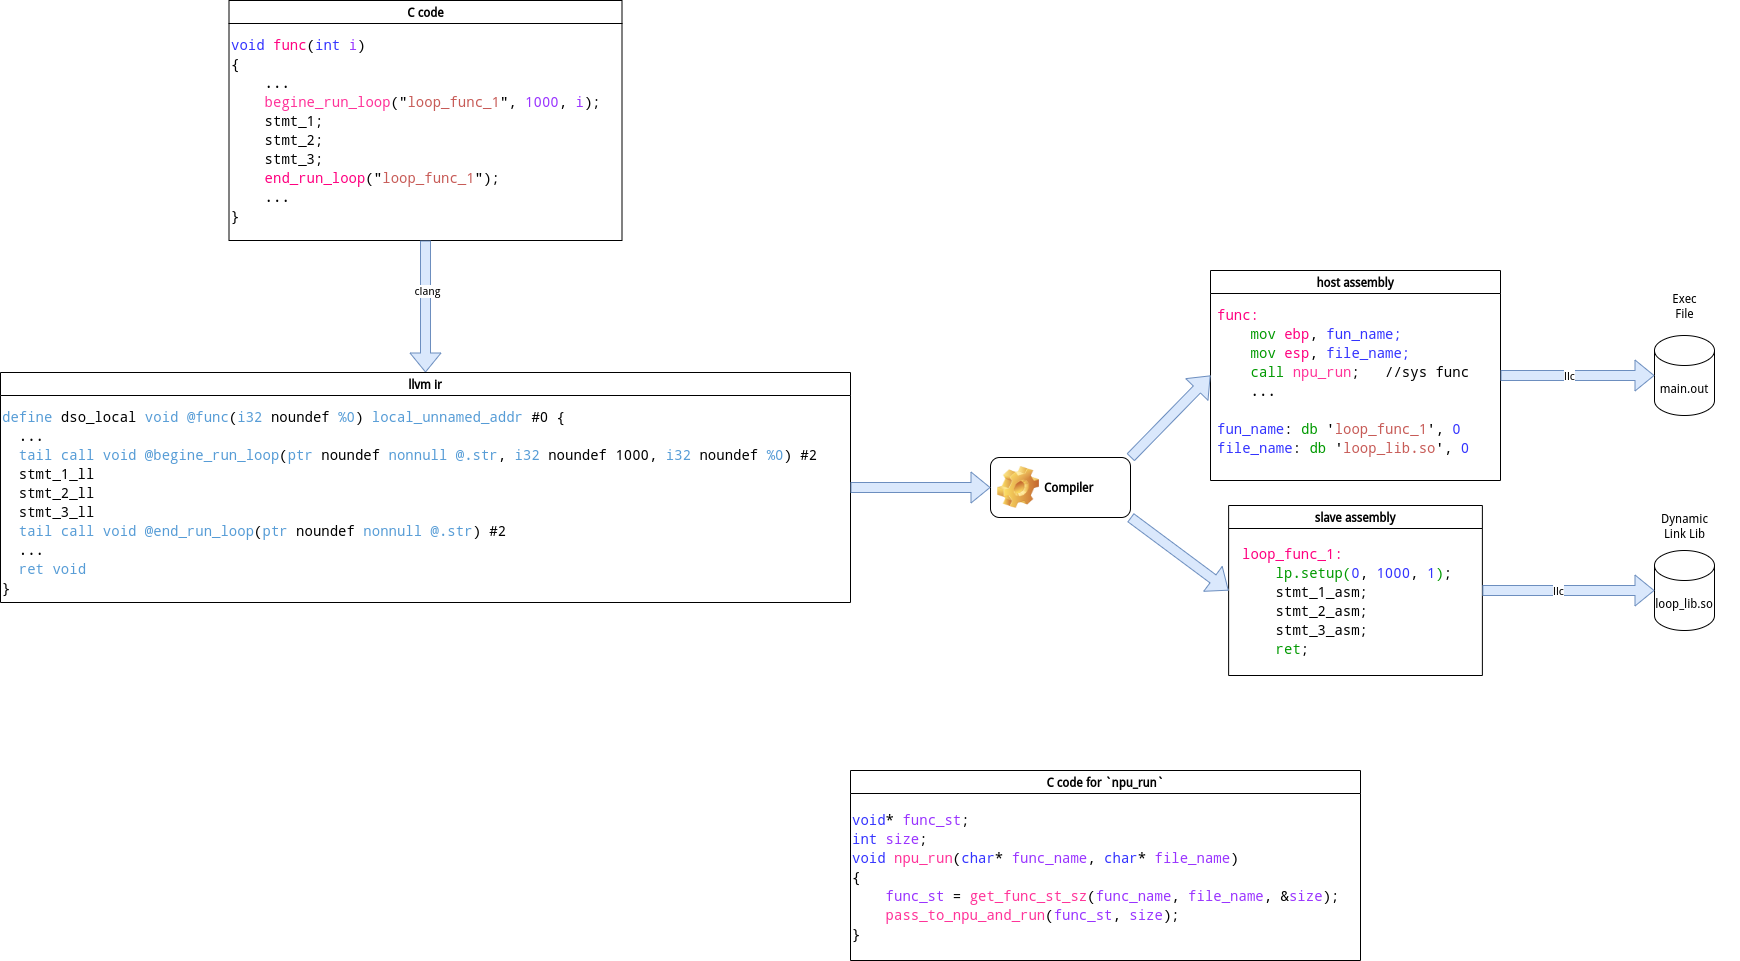

The diagram above was exported from draw.io. Its source (the exported page's mxGraphModel, read from the mxfile embedded in the PNG):
<mxGraphModel dx="2074" dy="1239" grid="1" gridSize="10" guides="1" tooltips="1" connect="1" arrows="1" fold="1" page="1" pageScale="1" pageWidth="827" pageHeight="1169" math="0" shadow="0">
  <root>
    <mxCell id="0" />
    <mxCell id="1" parent="0" />
    <mxCell id="Uc9ylW25rm6URHwA_mru-2" value="C code" style="swimlane;whiteSpace=wrap;html=1;" parent="1" vertex="1">
      <mxGeometry x="508.5" y="110" width="393" height="240" as="geometry" />
    </mxCell>
    <mxCell id="Uc9ylW25rm6URHwA_mru-4" value="&lt;div style=&quot;font-family: &amp;quot;Droid Sans Mono&amp;quot;, &amp;quot;monospace&amp;quot;, monospace; font-size: 14px; line-height: 19px; white-space-collapse: preserve;&quot;&gt;&lt;div style=&quot;&quot;&gt;&lt;font style=&quot;&quot; color=&quot;#3333ff&quot;&gt;void&lt;/font&gt;&lt;font style=&quot;&quot; color=&quot;#dadada&quot;&gt; &lt;/font&gt;&lt;font style=&quot;&quot; color=&quot;#ff0080&quot;&gt;func&lt;/font&gt;(&lt;font style=&quot;&quot; color=&quot;#3333ff&quot;&gt;int&lt;/font&gt;&lt;font style=&quot;&quot; color=&quot;#dadada&quot;&gt; &lt;/font&gt;&lt;font style=&quot;&quot; color=&quot;#9933ff&quot;&gt;i&lt;/font&gt;)&lt;/div&gt;&lt;div style=&quot;&quot;&gt;{&lt;/div&gt;&lt;div style=&quot;&quot;&gt;&lt;font color=&quot;#dadada&quot;&gt;    &lt;/font&gt;...&lt;/div&gt;&lt;div style=&quot;&quot;&gt;&lt;font style=&quot;&quot; color=&quot;#dadada&quot;&gt;    &lt;/font&gt;&lt;font style=&quot;&quot; color=&quot;#ff3399&quot;&gt;begine_run_loop&lt;/font&gt;(&quot;&lt;font color=&quot;#c75b57&quot;&gt;loop_func_1&lt;/font&gt;&quot;,&lt;font style=&quot;&quot; color=&quot;#dadada&quot;&gt; &lt;/font&gt;&lt;font style=&quot;&quot; color=&quot;#9933ff&quot;&gt;1000&lt;/font&gt;,&lt;font style=&quot;&quot; color=&quot;#dadada&quot;&gt; &lt;/font&gt;&lt;font style=&quot;&quot; color=&quot;#9933ff&quot;&gt;i&lt;/font&gt;);&lt;/div&gt;&lt;div style=&quot;&quot;&gt;&lt;font color=&quot;#dadada&quot;&gt;    &lt;/font&gt;stmt_1;&lt;/div&gt;&lt;div style=&quot;&quot;&gt;    stmt_2;&lt;/div&gt;&lt;div style=&quot;&quot;&gt;    stmt_3;&lt;/div&gt;&lt;div style=&quot;&quot;&gt;&lt;font color=&quot;#dadada&quot;&gt;    &lt;/font&gt;&lt;font color=&quot;#ff0080&quot;&gt;end_run_loop&lt;/font&gt;(&quot;&lt;font color=&quot;#c75b57&quot;&gt;loop_func_1&lt;/font&gt;&quot;);&lt;/div&gt;&lt;div style=&quot;&quot;&gt;&lt;font style=&quot;&quot; color=&quot;#dadada&quot;&gt;    &lt;/font&gt;...&lt;/div&gt;&lt;div style=&quot;&quot;&gt;}&lt;/div&gt;&lt;/div&gt;" style="text;html=1;align=left;verticalAlign=middle;resizable=0;points=[];autosize=1;strokeColor=none;fillColor=none;" parent="Uc9ylW25rm6URHwA_mru-2" vertex="1">
      <mxGeometry y="30" width="390" height="200" as="geometry" />
    </mxCell>
    <mxCell id="Uc9ylW25rm6URHwA_mru-5" value="Compiler" style="label;whiteSpace=wrap;html=1;image=img/clipart/Gear_128x128.png" parent="1" vertex="1">
      <mxGeometry x="1270" y="567" width="140" height="60" as="geometry" />
    </mxCell>
    <mxCell id="Uc9ylW25rm6URHwA_mru-6" value="" style="shape=flexArrow;endArrow=classic;html=1;rounded=0;fillColor=#dae8fc;strokeColor=#6c8ebf;entryX=0.5;entryY=0;entryDx=0;entryDy=0;exitX=0.5;exitY=1;exitDx=0;exitDy=0;" parent="1" source="Uc9ylW25rm6URHwA_mru-2" target="Uc9ylW25rm6URHwA_mru-24" edge="1">
      <mxGeometry width="50" height="50" relative="1" as="geometry">
        <mxPoint x="750" y="390" as="sourcePoint" />
        <mxPoint x="690" y="440" as="targetPoint" />
      </mxGeometry>
    </mxCell>
    <mxCell id="Uc9ylW25rm6URHwA_mru-27" value="clang" style="edgeLabel;html=1;align=center;verticalAlign=middle;resizable=0;points=[];" parent="Uc9ylW25rm6URHwA_mru-6" vertex="1" connectable="0">
      <mxGeometry x="-0.2435" y="1" relative="1" as="geometry">
        <mxPoint as="offset" />
      </mxGeometry>
    </mxCell>
    <mxCell id="Uc9ylW25rm6URHwA_mru-7" value="host assembly" style="swimlane;whiteSpace=wrap;html=1;" parent="1" vertex="1">
      <mxGeometry x="1490" y="380" width="290" height="210" as="geometry" />
    </mxCell>
    <mxCell id="Uc9ylW25rm6URHwA_mru-8" value="&lt;div style=&quot;font-family: &amp;quot;Droid Sans Mono&amp;quot;, &amp;quot;monospace&amp;quot;, monospace; font-size: 14px; line-height: 19px; white-space-collapse: preserve;&quot;&gt;&lt;div style=&quot;&quot;&gt;&lt;font style=&quot;&quot; color=&quot;#ff0080&quot;&gt;func:&lt;/font&gt;&lt;/div&gt;&lt;div style=&quot;&quot;&gt;&lt;font color=&quot;#dadada&quot;&gt;    &lt;/font&gt;&lt;font color=&quot;#009900&quot;&gt;mov &lt;/font&gt;&lt;font color=&quot;#ff0080&quot;&gt;ebp&lt;/font&gt;,&lt;font color=&quot;#009900&quot;&gt; &lt;/font&gt;&lt;span style=&quot;color: rgb(51, 51, 255); background-color: initial;&quot;&gt;fun_name;&lt;/span&gt;&lt;/div&gt;&lt;div style=&quot;&quot;&gt;&lt;span style=&quot;color: rgb(51, 51, 255); background-color: initial;&quot;&gt;    &lt;/span&gt;&lt;font style=&quot;background-color: initial;&quot; color=&quot;#009900&quot;&gt;mov &lt;/font&gt;&lt;font style=&quot;background-color: initial;&quot; color=&quot;#ff0080&quot;&gt;esp&lt;/font&gt;,&lt;font style=&quot;background-color: initial;&quot; color=&quot;#009900&quot;&gt; &lt;/font&gt;&lt;span style=&quot;background-color: initial; color: rgb(51, 51, 255);&quot;&gt;file_name;&lt;/span&gt;&lt;/div&gt;&lt;div style=&quot;&quot;&gt;&lt;font style=&quot;&quot; color=&quot;#dadada&quot;&gt;    &lt;/font&gt;&lt;font color=&quot;#009900&quot;&gt;call&lt;/font&gt;&lt;font style=&quot;&quot; color=&quot;#dadada&quot;&gt; &lt;/font&gt;&lt;font style=&quot;&quot; color=&quot;#ff3399&quot;&gt;npu_run&lt;/font&gt;&lt;span style=&quot;background-color: initial;&quot;&gt;;   //sys func&lt;/span&gt;&lt;/div&gt;&lt;div style=&quot;&quot;&gt;&lt;font style=&quot;&quot; color=&quot;#dadada&quot;&gt;    &lt;/font&gt;...&lt;/div&gt;&lt;div style=&quot;&quot;&gt;&lt;br&gt;&lt;/div&gt;&lt;div style=&quot;&quot;&gt;&lt;div style=&quot;line-height: 19px;&quot;&gt;&lt;font color=&quot;#3333ff&quot;&gt;fun_name&lt;/font&gt;:&lt;font color=&quot;#dadada&quot;&gt; &lt;/font&gt;&lt;font color=&quot;#009900&quot;&gt;db&lt;/font&gt;&lt;font color=&quot;#dadada&quot;&gt; &lt;/font&gt;'&lt;font color=&quot;#c75b57&quot;&gt;loop_func_1&lt;/font&gt;', &lt;font color=&quot;#3333ff&quot;&gt;0&lt;/font&gt;&lt;/div&gt;&lt;div style=&quot;line-height: 19px;&quot;&gt;&lt;font color=&quot;#3333ff&quot;&gt;file_name&lt;/font&gt;:&lt;font color=&quot;#dadada&quot;&gt; &lt;/font&gt;&lt;font color=&quot;#009900&quot;&gt;db&lt;/font&gt;&lt;font color=&quot;#dadada&quot;&gt; &lt;/font&gt;'&lt;font color=&quot;#c75b57&quot;&gt;loop_lib.so&lt;/font&gt;', &lt;font color=&quot;#3333ff&quot;&gt;0&lt;/font&gt;&lt;font color=&quot;#3333ff&quot;&gt;&lt;br&gt;&lt;/font&gt;&lt;/div&gt;&lt;/div&gt;&lt;/div&gt;" style="text;html=1;align=left;verticalAlign=middle;resizable=0;points=[];autosize=1;strokeColor=none;fillColor=none;" parent="Uc9ylW25rm6URHwA_mru-7" vertex="1">
      <mxGeometry x="5" y="26" width="280" height="170" as="geometry" />
    </mxCell>
    <mxCell id="Uc9ylW25rm6URHwA_mru-9" value="slave assembly" style="swimlane;whiteSpace=wrap;html=1;" parent="1" vertex="1">
      <mxGeometry x="1508.13" y="615" width="253.75" height="170" as="geometry" />
    </mxCell>
    <mxCell id="Uc9ylW25rm6URHwA_mru-10" value="&lt;div style=&quot;font-family: &amp;quot;Droid Sans Mono&amp;quot;, &amp;quot;monospace&amp;quot;, monospace; font-size: 14px; line-height: 19px; white-space-collapse: preserve;&quot;&gt;&lt;div style=&quot;&quot;&gt;&lt;span style=&quot;color: rgb(255, 0, 128);&quot;&gt;loop_func_1:&lt;/span&gt;&lt;/div&gt;&lt;div style=&quot;&quot;&gt;&lt;font color=&quot;#dadada&quot;&gt;    &lt;/font&gt;&lt;font style=&quot;background-color: initial;&quot; color=&quot;#009900&quot;&gt;lp.setup(&lt;/font&gt;&lt;span style=&quot;color: rgb(51, 51, 255);&quot;&gt;0&lt;/span&gt;,&lt;font style=&quot;background-color: initial;&quot; color=&quot;#009900&quot;&gt; &lt;/font&gt;&lt;span style=&quot;color: rgb(51, 51, 255);&quot;&gt;1000&lt;/span&gt;, &lt;span style=&quot;color: rgb(51, 51, 255);&quot;&gt;1&lt;/span&gt;&lt;font style=&quot;background-color: initial;&quot; color=&quot;#009900&quot;&gt;)&lt;/font&gt;&lt;span style=&quot;background-color: initial;&quot;&gt;;&lt;/span&gt;&lt;/div&gt;&lt;div style=&quot;&quot;&gt;    stmt_1_asm;&lt;/div&gt;&lt;div style=&quot;&quot;&gt;    stmt_2_asm;&lt;/div&gt;&lt;div style=&quot;&quot;&gt;    stmt_3_asm;&lt;/div&gt;&lt;div style=&quot;&quot;&gt;&lt;span style=&quot;color: rgb(0, 153, 0);&quot;&gt;    ret&lt;/span&gt;&lt;span style=&quot;background-color: initial;&quot;&gt;;&lt;/span&gt;&lt;/div&gt;&lt;/div&gt;" style="text;html=1;align=left;verticalAlign=middle;resizable=0;points=[];autosize=1;strokeColor=none;fillColor=none;" parent="Uc9ylW25rm6URHwA_mru-9" vertex="1">
      <mxGeometry x="11.88" y="31" width="230" height="130" as="geometry" />
    </mxCell>
    <mxCell id="Uc9ylW25rm6URHwA_mru-11" value="" style="shape=flexArrow;endArrow=classic;html=1;rounded=0;fillColor=#dae8fc;strokeColor=#6c8ebf;entryX=0;entryY=0.5;entryDx=0;entryDy=0;exitX=1;exitY=0;exitDx=0;exitDy=0;" parent="1" source="Uc9ylW25rm6URHwA_mru-5" target="Uc9ylW25rm6URHwA_mru-7" edge="1">
      <mxGeometry width="50" height="50" relative="1" as="geometry">
        <mxPoint x="1440" y="570" as="sourcePoint" />
        <mxPoint x="1490" y="460" as="targetPoint" />
      </mxGeometry>
    </mxCell>
    <mxCell id="Uc9ylW25rm6URHwA_mru-12" value="" style="shape=flexArrow;endArrow=classic;html=1;rounded=0;exitX=1;exitY=1;exitDx=0;exitDy=0;fillColor=#dae8fc;strokeColor=#6c8ebf;entryX=0;entryY=0.5;entryDx=0;entryDy=0;" parent="1" source="Uc9ylW25rm6URHwA_mru-5" target="Uc9ylW25rm6URHwA_mru-9" edge="1">
      <mxGeometry width="50" height="50" relative="1" as="geometry">
        <mxPoint x="1230" y="607" as="sourcePoint" />
        <mxPoint x="1600" y="720" as="targetPoint" />
      </mxGeometry>
    </mxCell>
    <mxCell id="Uc9ylW25rm6URHwA_mru-14" value="main.out" style="shape=cylinder3;whiteSpace=wrap;html=1;boundedLbl=1;backgroundOutline=1;size=15;" parent="1" vertex="1">
      <mxGeometry x="1934" y="445" width="60" height="80" as="geometry" />
    </mxCell>
    <mxCell id="Uc9ylW25rm6URHwA_mru-15" value="loop_lib.so" style="shape=cylinder3;whiteSpace=wrap;html=1;boundedLbl=1;backgroundOutline=1;size=15;" parent="1" vertex="1">
      <mxGeometry x="1934" y="660" width="60" height="80" as="geometry" />
    </mxCell>
    <mxCell id="Uc9ylW25rm6URHwA_mru-16" value="" style="shape=flexArrow;endArrow=classic;html=1;rounded=0;fillColor=#dae8fc;strokeColor=#6c8ebf;entryX=0;entryY=0.5;entryDx=0;entryDy=0;entryPerimeter=0;exitX=1;exitY=0.5;exitDx=0;exitDy=0;" parent="1" source="Uc9ylW25rm6URHwA_mru-9" target="Uc9ylW25rm6URHwA_mru-15" edge="1">
      <mxGeometry width="50" height="50" relative="1" as="geometry">
        <mxPoint x="1734" y="700" as="sourcePoint" />
        <mxPoint x="1559" y="720" as="targetPoint" />
      </mxGeometry>
    </mxCell>
    <mxCell id="Uc9ylW25rm6URHwA_mru-17" value="llc" style="edgeLabel;html=1;align=center;verticalAlign=middle;resizable=0;points=[];" parent="Uc9ylW25rm6URHwA_mru-16" vertex="1" connectable="0">
      <mxGeometry x="-0.1154" relative="1" as="geometry">
        <mxPoint as="offset" />
      </mxGeometry>
    </mxCell>
    <mxCell id="Uc9ylW25rm6URHwA_mru-18" value="" style="shape=flexArrow;endArrow=classic;html=1;rounded=0;fillColor=#dae8fc;strokeColor=#6c8ebf;entryX=0;entryY=0.5;entryDx=0;entryDy=0;entryPerimeter=0;exitX=1;exitY=0.5;exitDx=0;exitDy=0;" parent="1" source="Uc9ylW25rm6URHwA_mru-7" target="Uc9ylW25rm6URHwA_mru-14" edge="1">
      <mxGeometry width="50" height="50" relative="1" as="geometry">
        <mxPoint x="1784" y="490" as="sourcePoint" />
        <mxPoint x="1944" y="710" as="targetPoint" />
      </mxGeometry>
    </mxCell>
    <mxCell id="Uc9ylW25rm6URHwA_mru-19" value="llc" style="edgeLabel;html=1;align=center;verticalAlign=middle;resizable=0;points=[];" parent="Uc9ylW25rm6URHwA_mru-18" vertex="1" connectable="0">
      <mxGeometry x="-0.1154" relative="1" as="geometry">
        <mxPoint as="offset" />
      </mxGeometry>
    </mxCell>
    <mxCell id="Uc9ylW25rm6URHwA_mru-20" value="&lt;span style=&quot;text-wrap: wrap;&quot;&gt;Exec File&lt;/span&gt;" style="text;html=1;align=center;verticalAlign=middle;resizable=0;points=[];autosize=1;strokeColor=none;fillColor=none;" parent="1" vertex="1">
      <mxGeometry x="1929" y="400" width="70" height="30" as="geometry" />
    </mxCell>
    <mxCell id="Uc9ylW25rm6URHwA_mru-21" value="&lt;span style=&quot;text-wrap: wrap;&quot;&gt;Dynamic Link Lib&lt;/span&gt;" style="text;html=1;align=center;verticalAlign=middle;resizable=0;points=[];autosize=1;strokeColor=none;fillColor=none;" parent="1" vertex="1">
      <mxGeometry x="1909" y="620" width="110" height="30" as="geometry" />
    </mxCell>
    <mxCell id="Uc9ylW25rm6URHwA_mru-22" value="C code for `npu_run`" style="swimlane;whiteSpace=wrap;html=1;" parent="1" vertex="1">
      <mxGeometry x="1130" y="880" width="510" height="190" as="geometry" />
    </mxCell>
    <mxCell id="Uc9ylW25rm6URHwA_mru-23" value="&lt;div style=&quot;font-family: &amp;quot;Droid Sans Mono&amp;quot;, &amp;quot;monospace&amp;quot;, monospace; font-size: 14px; line-height: 19px; white-space-collapse: preserve;&quot;&gt;&lt;div style=&quot;&quot;&gt;&lt;font style=&quot;background-color: initial;&quot; color=&quot;#3333ff&quot;&gt;void&lt;/font&gt;&lt;span style=&quot;background-color: initial;&quot;&gt;* &lt;/span&gt;&lt;span style=&quot;background-color: initial; color: rgb(153, 51, 255);&quot;&gt;func_st&lt;/span&gt;&lt;span style=&quot;background-color: initial;&quot;&gt;;&lt;/span&gt;&lt;br&gt;&lt;/div&gt;&lt;div style=&quot;&quot;&gt;&lt;span style=&quot;color: rgb(51, 51, 255);&quot;&gt;int &lt;/span&gt;&lt;span style=&quot;color: rgb(153, 51, 255); background-color: initial;&quot;&gt;size&lt;/span&gt;&lt;span style=&quot;background-color: initial;&quot;&gt;;&lt;/span&gt;&lt;span style=&quot;background-color: initial;&quot;&gt;&lt;br&gt;&lt;/span&gt;&lt;/div&gt;&lt;div style=&quot;&quot;&gt;&lt;font style=&quot;&quot; color=&quot;#3333ff&quot;&gt;void&lt;/font&gt;&lt;font style=&quot;&quot; color=&quot;#dadada&quot;&gt; &lt;/font&gt;&lt;span style=&quot;color: rgb(255, 51, 153);&quot;&gt;npu_run&lt;/span&gt;(&lt;font style=&quot;&quot; color=&quot;#3333ff&quot;&gt;char&lt;/font&gt;*&lt;font style=&quot;&quot; color=&quot;#dadada&quot;&gt; &lt;/font&gt;&lt;font color=&quot;#9933ff&quot;&gt;func_name&lt;/font&gt;,&lt;font color=&quot;#9933ff&quot;&gt; &lt;/font&gt;&lt;font style=&quot;background-color: initial;&quot; color=&quot;#3333ff&quot;&gt;char&lt;/font&gt;&lt;span style=&quot;background-color: initial;&quot;&gt;*&lt;/span&gt;&lt;font style=&quot;background-color: initial;&quot; color=&quot;#dadada&quot;&gt; &lt;/font&gt;&lt;font style=&quot;background-color: initial;&quot; color=&quot;#9933ff&quot;&gt;file_name&lt;/font&gt;&lt;span style=&quot;background-color: initial;&quot;&gt;)&lt;/span&gt;&lt;/div&gt;&lt;div style=&quot;&quot;&gt;{&lt;/div&gt;&lt;div style=&quot;&quot;&gt;&lt;span style=&quot;color: rgb(153, 51, 255); background-color: initial;&quot;&gt;    func_st &lt;/span&gt;&lt;span style=&quot;background-color: initial;&quot;&gt;= &lt;/span&gt;&lt;span style=&quot;color: rgb(255, 51, 153); background-color: initial;&quot;&gt;get_func_st_sz&lt;/span&gt;&lt;span style=&quot;background-color: initial;&quot;&gt;(&lt;/span&gt;&lt;font style=&quot;background-color: initial;&quot; color=&quot;#9933ff&quot;&gt;func_name&lt;/font&gt;,&lt;font style=&quot;background-color: initial;&quot; color=&quot;#9933ff&quot;&gt; &lt;/font&gt;&lt;span style=&quot;color: rgb(153, 51, 255); background-color: initial;&quot;&gt;file_name&lt;/span&gt;&lt;span style=&quot;background-color: initial;&quot;&gt;, &lt;/span&gt;&lt;span style=&quot;background-color: initial;&quot;&gt;&amp;amp;&lt;/span&gt;&lt;span style=&quot;background-color: initial; color: rgb(153, 51, 255);&quot;&gt;size&lt;/span&gt;&lt;span style=&quot;background-color: initial;&quot;&gt;);&lt;/span&gt;&lt;/div&gt;&lt;div style=&quot;&quot;&gt;&lt;span style=&quot;color: rgb(255, 51, 153);&quot;&gt;    pass_to_npu_and_run&lt;/span&gt;&lt;span style=&quot;background-color: initial;&quot;&gt;(&lt;/span&gt;&lt;span style=&quot;color: rgb(153, 51, 255);&quot;&gt;func_st&lt;/span&gt;,&lt;font style=&quot;background-color: initial;&quot; color=&quot;#9933ff&quot;&gt; &lt;/font&gt;&lt;span style=&quot;background-color: initial; color: rgb(153, 51, 255);&quot;&gt;size&lt;/span&gt;&lt;span style=&quot;background-color: initial;&quot;&gt;);&lt;/span&gt;&lt;span style=&quot;background-color: initial;&quot;&gt;&lt;br&gt;&lt;/span&gt;&lt;/div&gt;&lt;div style=&quot;&quot;&gt;&lt;span style=&quot;background-color: initial;&quot;&gt;}&lt;/span&gt;&lt;/div&gt;&lt;/div&gt;" style="text;html=1;align=left;verticalAlign=middle;resizable=0;points=[];autosize=1;strokeColor=none;fillColor=none;" parent="Uc9ylW25rm6URHwA_mru-22" vertex="1">
      <mxGeometry y="32" width="510" height="150" as="geometry" />
    </mxCell>
    <mxCell id="Uc9ylW25rm6URHwA_mru-24" value="llvm ir" style="swimlane;whiteSpace=wrap;html=1;" parent="1" vertex="1">
      <mxGeometry x="280" y="482" width="850" height="230" as="geometry" />
    </mxCell>
    <mxCell id="Uc9ylW25rm6URHwA_mru-25" value="&lt;div style=&quot;font-family: &amp;quot;Droid Sans Mono&amp;quot;, &amp;quot;monospace&amp;quot;, monospace; font-size: 14px; line-height: 19px; white-space-collapse: preserve;&quot;&gt;&lt;div style=&quot;&quot;&gt;&lt;div style=&quot;line-height: 19px;&quot;&gt;&lt;div style=&quot;&quot;&gt;&lt;span style=&quot;color: rgb(86, 156, 214);&quot;&gt;define&lt;/span&gt;&lt;font color=&quot;#dadada&quot;&gt; &lt;/font&gt;dso_local&lt;font color=&quot;#dadada&quot;&gt; &lt;/font&gt;&lt;span style=&quot;color: rgb(86, 156, 214);&quot;&gt;void&lt;/span&gt;&lt;font color=&quot;#dadada&quot;&gt; &lt;/font&gt;&lt;span style=&quot;color: rgb(86, 156, 214);&quot;&gt;@func&lt;/span&gt;(&lt;span style=&quot;color: rgb(86, 156, 214);&quot;&gt;i32&lt;/span&gt;&lt;font color=&quot;#dadada&quot;&gt; &lt;/font&gt;noundef&lt;font color=&quot;#dadada&quot;&gt; &lt;/font&gt;&lt;span style=&quot;color: rgb(86, 156, 214);&quot;&gt;%0&lt;/span&gt;)&lt;font color=&quot;#dadada&quot;&gt; &lt;/font&gt;&lt;span style=&quot;color: rgb(86, 156, 214);&quot;&gt;local_unnamed_addr&lt;/span&gt;&lt;font color=&quot;#dadada&quot;&gt; &lt;/font&gt;#0 {&lt;/div&gt;&lt;div style=&quot;&quot;&gt;  ...&lt;/div&gt;&lt;div style=&quot;&quot;&gt;&lt;font color=&quot;#dadada&quot;&gt;  &lt;/font&gt;&lt;span style=&quot;color: rgb(86, 156, 214);&quot;&gt;tail&lt;/span&gt;&lt;font color=&quot;#dadada&quot;&gt; &lt;/font&gt;&lt;span style=&quot;color: rgb(86, 156, 214);&quot;&gt;call&lt;/span&gt;&lt;font color=&quot;#dadada&quot;&gt; &lt;/font&gt;&lt;span style=&quot;color: rgb(86, 156, 214);&quot;&gt;void&lt;/span&gt;&lt;font color=&quot;#dadada&quot;&gt; &lt;/font&gt;&lt;span style=&quot;color: rgb(86, 156, 214);&quot;&gt;@begine_run_loop&lt;/span&gt;(&lt;span style=&quot;color: rgb(86, 156, 214);&quot;&gt;ptr&lt;/span&gt;&lt;font color=&quot;#dadada&quot;&gt; &lt;/font&gt;noundef&lt;font color=&quot;#dadada&quot;&gt; &lt;/font&gt;&lt;span style=&quot;color: rgb(86, 156, 214);&quot;&gt;nonnull&lt;/span&gt;&lt;font color=&quot;#dadada&quot;&gt; &lt;/font&gt;&lt;span style=&quot;color: rgb(86, 156, 214);&quot;&gt;@.str&lt;/span&gt;,&lt;font color=&quot;#dadada&quot;&gt; &lt;/font&gt;&lt;span style=&quot;color: rgb(86, 156, 214);&quot;&gt;i32&lt;/span&gt; noundef 1000,&lt;font color=&quot;#dadada&quot;&gt; &lt;/font&gt;&lt;span style=&quot;color: rgb(86, 156, 214);&quot;&gt;i32&lt;/span&gt;&lt;font color=&quot;#dadada&quot;&gt; &lt;/font&gt;noundef&lt;font color=&quot;#dadada&quot;&gt; &lt;/font&gt;&lt;span style=&quot;color: rgb(86, 156, 214);&quot;&gt;%0&lt;/span&gt;) #2&lt;/div&gt;&lt;div style=&quot;&quot;&gt;&lt;font color=&quot;#dadada&quot;&gt;  &lt;/font&gt;&lt;span style=&quot;background-color: initial;&quot;&gt;stmt_1_ll&lt;/span&gt;&lt;/div&gt;&lt;div style=&quot;&quot;&gt;&lt;span style=&quot;background-color: initial;&quot;&gt;  stmt_2_ll&lt;/span&gt;&lt;/div&gt;&lt;div style=&quot;&quot;&gt;&lt;span style=&quot;background-color: initial;&quot;&gt;  stmt_3_ll&lt;/span&gt;&lt;/div&gt;&lt;div style=&quot;&quot;&gt;&lt;span style=&quot;color: rgb(86, 156, 214);&quot;&gt;  tail&lt;/span&gt;&lt;font color=&quot;#dadada&quot;&gt; &lt;/font&gt;&lt;span style=&quot;color: rgb(86, 156, 214);&quot;&gt;call&lt;/span&gt;&lt;font color=&quot;#dadada&quot;&gt; &lt;/font&gt;&lt;span style=&quot;color: rgb(86, 156, 214);&quot;&gt;void&lt;/span&gt;&lt;font color=&quot;#dadada&quot;&gt; &lt;/font&gt;&lt;span style=&quot;color: rgb(86, 156, 214);&quot;&gt;@end_run_loop&lt;/span&gt;(&lt;span style=&quot;color: rgb(86, 156, 214);&quot;&gt;ptr&lt;/span&gt;&lt;font color=&quot;#dadada&quot;&gt; &lt;/font&gt;noundef&lt;font color=&quot;#dadada&quot;&gt; &lt;/font&gt;&lt;span style=&quot;color: rgb(86, 156, 214);&quot;&gt;nonnull&lt;/span&gt;&lt;font color=&quot;#dadada&quot;&gt; &lt;/font&gt;&lt;span style=&quot;color: rgb(86, 156, 214);&quot;&gt;@.str&lt;/span&gt;) #2&lt;/div&gt;&lt;div style=&quot;&quot;&gt;  ...&lt;/div&gt;&lt;div style=&quot;color: rgb(218, 218, 218);&quot;&gt;  &lt;span style=&quot;color: #569cd6;&quot;&gt;ret&lt;/span&gt; &lt;span style=&quot;color: #569cd6;&quot;&gt;void&lt;/span&gt;&lt;/div&gt;&lt;div style=&quot;&quot;&gt;}&lt;/div&gt;&lt;/div&gt;&lt;/div&gt;&lt;/div&gt;" style="text;html=1;align=left;verticalAlign=middle;resizable=0;points=[];autosize=1;strokeColor=none;fillColor=none;" parent="Uc9ylW25rm6URHwA_mru-24" vertex="1">
      <mxGeometry y="30" width="840" height="200" as="geometry" />
    </mxCell>
    <mxCell id="Uc9ylW25rm6URHwA_mru-26" value="" style="shape=flexArrow;endArrow=classic;html=1;rounded=0;fillColor=#dae8fc;strokeColor=#6c8ebf;entryX=0;entryY=0.5;entryDx=0;entryDy=0;exitX=1;exitY=0.5;exitDx=0;exitDy=0;" parent="1" source="Uc9ylW25rm6URHwA_mru-24" target="Uc9ylW25rm6URHwA_mru-5" edge="1">
      <mxGeometry width="50" height="50" relative="1" as="geometry">
        <mxPoint x="1140" y="590" as="sourcePoint" />
        <mxPoint x="710" y="492" as="targetPoint" />
      </mxGeometry>
    </mxCell>
  </root>
</mxGraphModel>